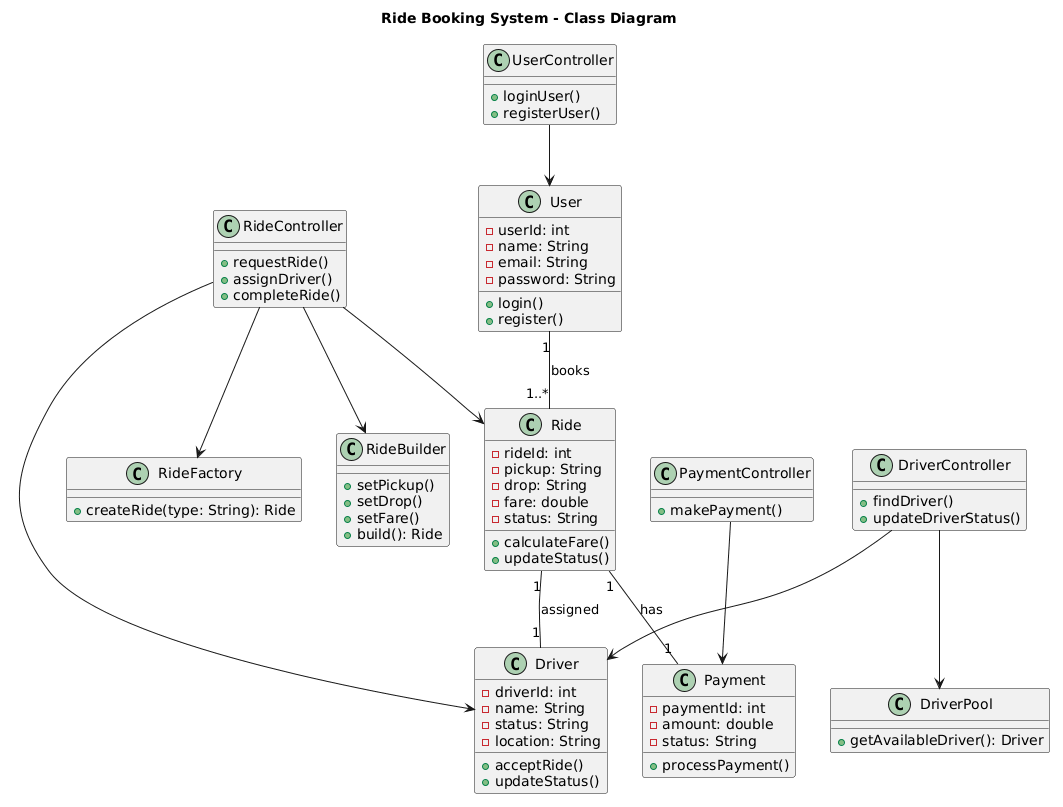

The diagram above was rendered by PlantUML. Its source (embedded in the PNG):
@startuml
title Ride Booking System - Class Diagram

' =======================
'       MODELS
' =======================

class User {
  -userId: int
  -name: String
  -email: String
  -password: String
  +login()
  +register()
}

class Driver {
  -driverId: int
  -name: String
  -status: String
  -location: String
  +acceptRide()
  +updateStatus()
}

class Ride {
  -rideId: int
  -pickup: String
  -drop: String
  -fare: double
  -status: String
  +calculateFare()
  +updateStatus()
}

class Payment {
  -paymentId: int
  -amount: double
  -status: String
  +processPayment()
}

' =======================
'     CONTROLLERS
' =======================

class UserController {
  +loginUser()
  +registerUser()
}

class RideController {
  +requestRide()
  +assignDriver()
  +completeRide()
}

class PaymentController {
  +makePayment()
}

class DriverController {
  +findDriver()
  +updateDriverStatus()
}

' =======================
'     DESIGN PATTERNS
' =======================

class RideFactory {
  +createRide(type: String): Ride
}

class RideBuilder {
  +setPickup()
  +setDrop()
  +setFare()
  +build(): Ride
}

class DriverPool {
  +getAvailableDriver(): Driver
}

' =======================
'     RELATIONSHIPS
' =======================

User "1" -- "1..*" Ride : books
Ride "1" -- "1" Payment : has
Ride "1" -- "1" Driver : assigned

UserController --> User
RideController --> Ride
RideController --> Driver
PaymentController --> Payment
DriverController --> Driver

RideController --> RideFactory
RideController --> RideBuilder
DriverController --> DriverPool
@enduml